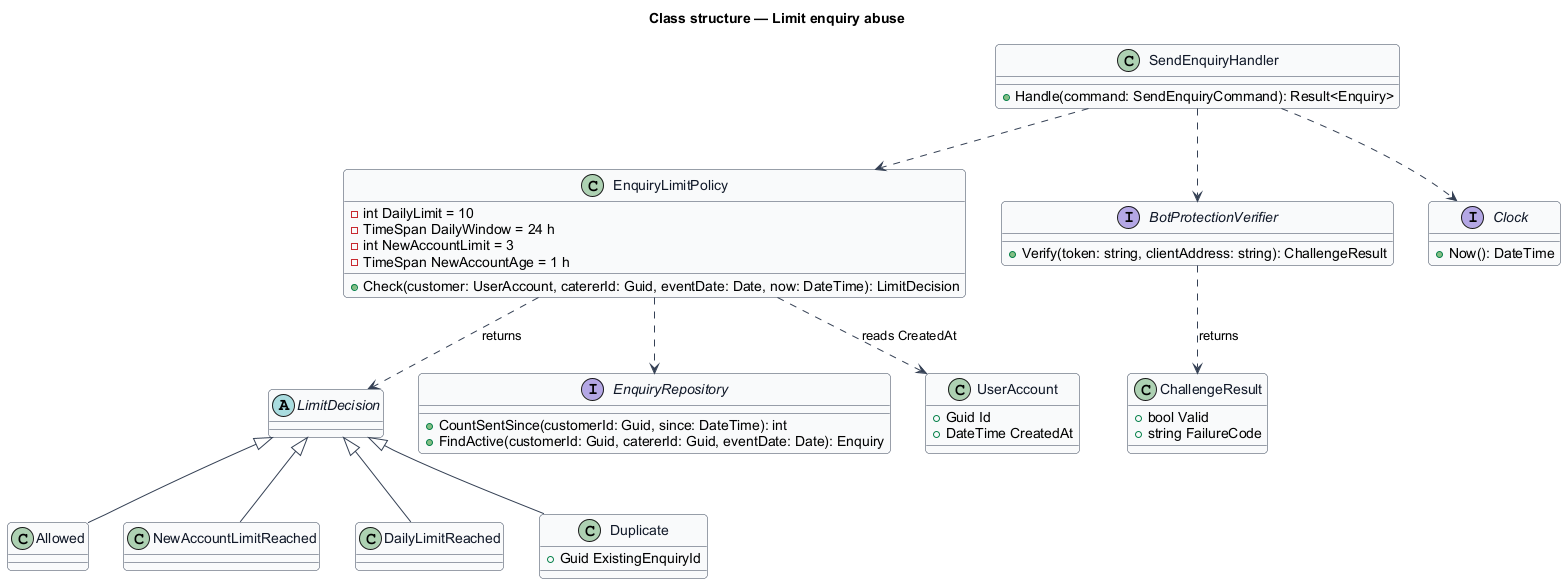

The diagram above was rendered by PlantUML. Its source (embedded in the PNG):
@startuml
' --- shared skin header ---
skinparam backgroundColor #FFFFFF
skinparam shadowing false
skinparam roundcorner 8
skinparam defaultFontName Arial
skinparam ArrowColor #344054
skinparam class {
  BorderColor #344054
  FontColor #101828
  BackgroundColor #F9FAFB
}
' --------------------------
title Class structure — Limit enquiry abuse

abstract class LimitDecision
class Allowed
class NewAccountLimitReached
class DailyLimitReached
class Duplicate {
  +Guid ExistingEnquiryId
}

class EnquiryLimitPolicy {
  -int DailyLimit = 10
  -TimeSpan DailyWindow = 24 h
  -int NewAccountLimit = 3
  -TimeSpan NewAccountAge = 1 h
  +Check(customer: UserAccount, catererId: Guid, eventDate: Date, now: DateTime): LimitDecision
}

interface BotProtectionVerifier {
  +Verify(token: string, clientAddress: string): ChallengeResult
}

class ChallengeResult {
  +bool Valid
  +string FailureCode
}

interface EnquiryRepository {
  +CountSentSince(customerId: Guid, since: DateTime): int
  +FindActive(customerId: Guid, catererId: Guid, eventDate: Date): Enquiry
}

class UserAccount {
  +Guid Id
  +DateTime CreatedAt
}

interface Clock {
  +Now(): DateTime
}

class SendEnquiryHandler {
  +Handle(command: SendEnquiryCommand): Result<Enquiry>
}

LimitDecision <|-- Allowed
LimitDecision <|-- NewAccountLimitReached
LimitDecision <|-- DailyLimitReached
LimitDecision <|-- Duplicate
EnquiryLimitPolicy ..> LimitDecision : returns
EnquiryLimitPolicy ..> EnquiryRepository
EnquiryLimitPolicy ..> UserAccount : reads CreatedAt
SendEnquiryHandler ..> EnquiryLimitPolicy
SendEnquiryHandler ..> BotProtectionVerifier
SendEnquiryHandler ..> Clock
BotProtectionVerifier ..> ChallengeResult : returns
@enduml